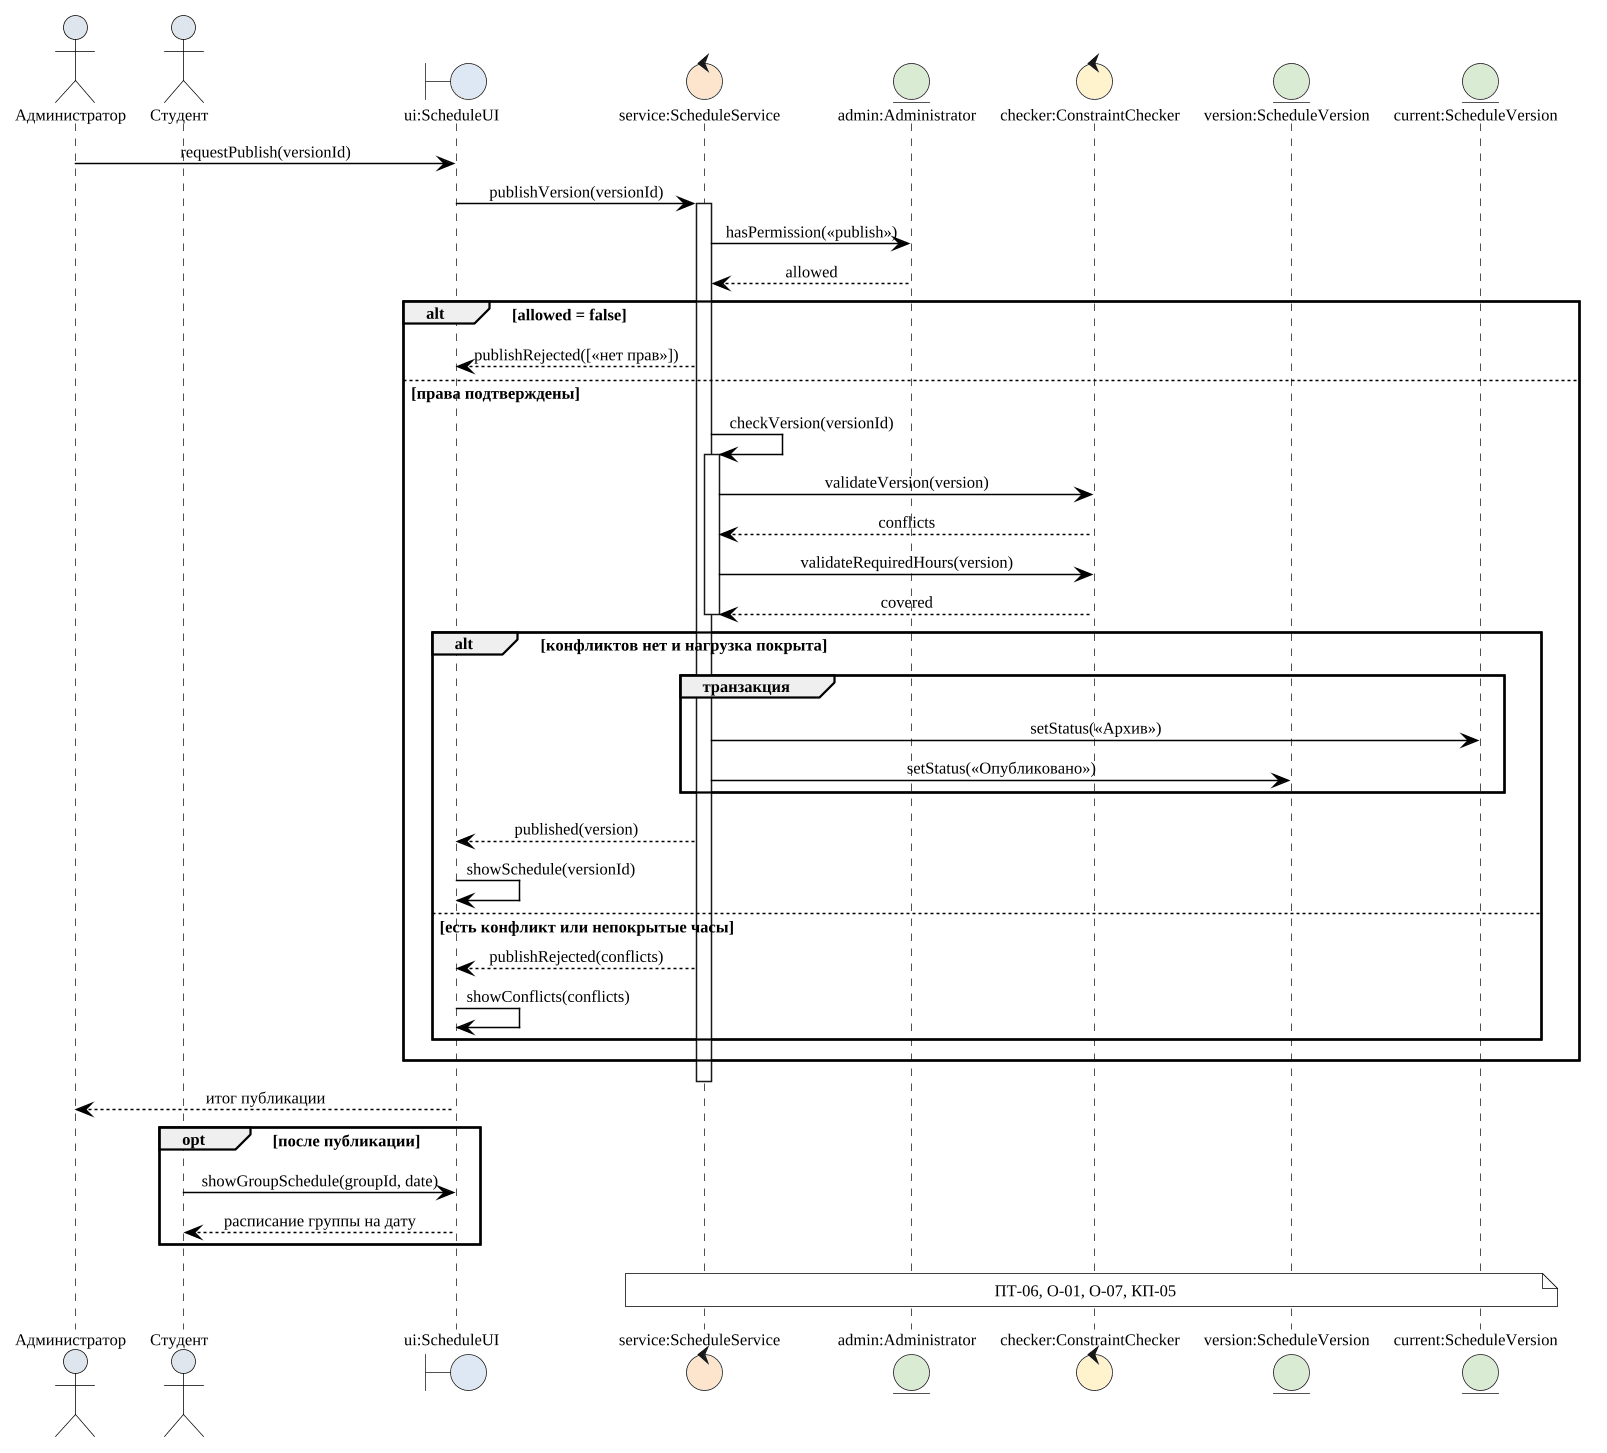

The diagram above was rendered by PlantUML. Its source (embedded in the PNG):
@startuml
skinparam monochrome true
skinparam shadowing false
skinparam roundcorner 0
skinparam dpi 72
skinparam defaultFontName "Liberation Serif"
skinparam defaultFontSize 11
skinparam defaultFontColor black
skinparam backgroundColor transparent
skinparam documentBackgroundColor transparent
skinparam ArrowColor black
skinparam ArrowThickness 1
skinparam activityStyle rectangle
skinparam activity {
  BackgroundColor white
  BorderColor black
  FontColor black
  BorderThickness 1
  DiamondBackgroundColor white
  DiamondBorderColor black
  BarColor black
}
skinparam activityDiamond {
  BackgroundColor white
  BorderColor black
}
skinparam note {
  BackgroundColor white
  BorderColor black
  FontColor black
}
skinparam partition {
  BackgroundColor white
  BorderColor black
  FontColor black
}
skinparam rectangle {
  BackgroundColor white
  BorderColor black
}
skinparam component {
  BackgroundColor white
  BorderColor black
}
skinparam package {
  BackgroundColor white
  BorderColor black
}
skinparam database {
  BackgroundColor white
  BorderColor black
}
skinparam cloud {
  BackgroundColor white
  BorderColor black
}
skinparam actor {
  BorderColor black
  FontColor black
}
skinparam usecase {
  BackgroundColor white
  BorderColor black
}
!include _gost-theme.inc.puml
skinparam dpi 144
skinparam monochrome false
skinparam sequenceMessageAlign center
skinparam maxMessageSize 220

actor "Администратор" as D
actor "Студент" as St
boundary "ui:ScheduleUI" as UI #D9EAF7
control "service:ScheduleService" as S #FCE5CD
entity "admin:Administrator" as Adm #D9EAD3
control "checker:ConstraintChecker" as C #FFF2CC
entity "version:ScheduleVersion" as V #D9EAD3
entity "current:ScheduleVersion" as P #D9EAD3

D -> UI : requestPublish(versionId)
UI -> S : publishVersion(versionId)
activate S
S -> Adm : hasPermission(«publish»)
Adm --> S : allowed

alt allowed = false
  S --> UI : publishRejected([«нет прав»])
else права подтверждены
  S -> S : checkVersion(versionId)
  activate S
  S -> C : validateVersion(version)
  C --> S : conflicts
  S -> C : validateRequiredHours(version)
  C --> S : covered
  deactivate S
  alt конфликтов нет и нагрузка покрыта
    group транзакция
      S -> P : setStatus(«Архив»)
      S -> V : setStatus(«Опубликовано»)
    end
    S --> UI : published(version)
    UI -> UI : showSchedule(versionId)
  else есть конфликт или непокрытые часы
    S --> UI : publishRejected(conflicts)
    UI -> UI : showConflicts(conflicts)
  end
end
deactivate S
UI --> D : итог публикации

opt после публикации
  St -> UI : showGroupSchedule(groupId, date)
  UI --> St : расписание группы на дату
end

note over S, P : ПТ-06, О-01, О-07, КП-05
@enduml